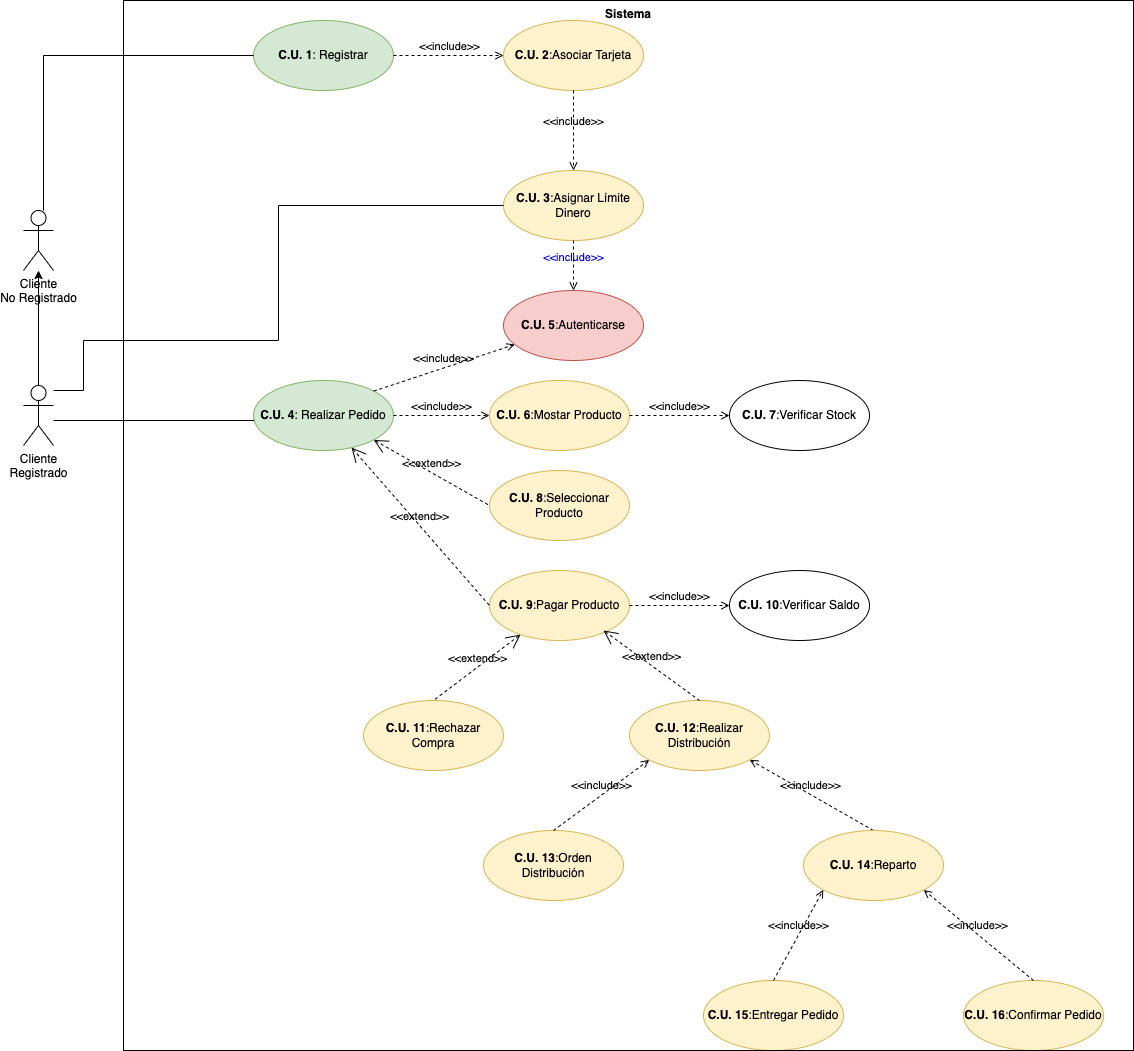

The diagram above was exported from draw.io. Its source (the exported page's mxGraphModel, read from the mxfile embedded in the PNG):
<mxGraphModel dx="1646" dy="2073" grid="1" gridSize="10" guides="1" tooltips="1" connect="1" arrows="1" fold="1" page="1" pageScale="1" pageWidth="827" pageHeight="1169" math="0" shadow="0">
  <root>
    <mxCell id="0" />
    <mxCell id="1" parent="0" />
    <mxCell id="orC103wAOabYz1slnbpC-1" value="&lt;b&gt;C.U. 1&lt;/b&gt;: Registrar" style="ellipse;whiteSpace=wrap;html=1;fillColor=#d5e8d4;strokeColor=#82b366;" parent="1" vertex="1">
      <mxGeometry x="280" y="-30" width="140" height="70" as="geometry" />
    </mxCell>
    <mxCell id="orC103wAOabYz1slnbpC-2" value="&lt;b style=&quot;border-color: var(--border-color);&quot;&gt;C.U. 2&lt;/b&gt;:Asociar Tarjeta" style="ellipse;whiteSpace=wrap;html=1;fillColor=#fff2cc;strokeColor=#d6b656;" parent="1" vertex="1">
      <mxGeometry x="530" y="-30" width="140" height="70" as="geometry" />
    </mxCell>
    <mxCell id="orC103wAOabYz1slnbpC-3" value="&lt;b style=&quot;border-color: var(--border-color);&quot;&gt;C.U. 3&lt;/b&gt;:Asignar Límite Dinero" style="ellipse;whiteSpace=wrap;html=1;fillColor=#fff2cc;strokeColor=#d6b656;" parent="1" vertex="1">
      <mxGeometry x="530" y="120" width="140" height="70" as="geometry" />
    </mxCell>
    <mxCell id="orC103wAOabYz1slnbpC-4" value="&amp;lt;&amp;lt;include&amp;gt;&amp;gt;" style="edgeStyle=none;html=1;endArrow=open;verticalAlign=bottom;dashed=1;labelBackgroundColor=none;rounded=0;exitX=1;exitY=0.5;exitDx=0;exitDy=0;" parent="1" source="orC103wAOabYz1slnbpC-1" target="orC103wAOabYz1slnbpC-2" edge="1">
      <mxGeometry width="160" relative="1" as="geometry">
        <mxPoint x="370" y="140" as="sourcePoint" />
        <mxPoint x="560" as="targetPoint" />
      </mxGeometry>
    </mxCell>
    <mxCell id="orC103wAOabYz1slnbpC-5" value="&amp;lt;&amp;lt;include&amp;gt;&amp;gt;" style="edgeStyle=none;html=1;endArrow=open;verticalAlign=bottom;dashed=1;labelBackgroundColor=none;rounded=0;entryX=0.5;entryY=0;entryDx=0;entryDy=0;exitX=0.5;exitY=1;exitDx=0;exitDy=0;" parent="1" source="orC103wAOabYz1slnbpC-2" target="orC103wAOabYz1slnbpC-3" edge="1">
      <mxGeometry width="160" relative="1" as="geometry">
        <mxPoint x="630" y="40" as="sourcePoint" />
        <mxPoint x="490" y="230" as="targetPoint" />
      </mxGeometry>
    </mxCell>
    <mxCell id="orC103wAOabYz1slnbpC-19" style="edgeStyle=orthogonalEdgeStyle;rounded=0;orthogonalLoop=1;jettySize=auto;html=1;entryX=0;entryY=0.5;entryDx=0;entryDy=0;endArrow=none;endFill=0;" parent="1" source="orC103wAOabYz1slnbpC-6" target="orC103wAOabYz1slnbpC-1" edge="1">
      <mxGeometry relative="1" as="geometry">
        <Array as="points">
          <mxPoint x="70" y="5" />
        </Array>
      </mxGeometry>
    </mxCell>
    <mxCell id="orC103wAOabYz1slnbpC-6" value="Cliente&lt;br&gt;No Registrado" style="shape=umlActor;html=1;verticalLabelPosition=bottom;verticalAlign=top;align=center;" parent="1" vertex="1">
      <mxGeometry x="50" y="160" width="30" height="60" as="geometry" />
    </mxCell>
    <mxCell id="orC103wAOabYz1slnbpC-7" value="&lt;b style=&quot;border-color: var(--border-color);&quot;&gt;C.U. 4&lt;/b&gt;: Realizar Pedido" style="ellipse;whiteSpace=wrap;html=1;fillColor=#d5e8d4;strokeColor=#82b366;" parent="1" vertex="1">
      <mxGeometry x="280" y="330" width="140" height="70" as="geometry" />
    </mxCell>
    <mxCell id="orC103wAOabYz1slnbpC-8" value="&lt;b style=&quot;border-color: var(--border-color);&quot;&gt;C.U. 6&lt;/b&gt;:Mostar Producto" style="ellipse;whiteSpace=wrap;html=1;fillColor=#fff2cc;strokeColor=#d6b656;" parent="1" vertex="1">
      <mxGeometry x="516" y="330" width="140" height="70" as="geometry" />
    </mxCell>
    <mxCell id="orC103wAOabYz1slnbpC-10" value="&lt;b style=&quot;border-color: var(--border-color);&quot;&gt;C.U. 5&lt;/b&gt;:Autenticarse" style="ellipse;whiteSpace=wrap;html=1;fillColor=#f8cecc;strokeColor=#b85450;" parent="1" vertex="1">
      <mxGeometry x="530" y="240" width="140" height="70" as="geometry" />
    </mxCell>
    <mxCell id="orC103wAOabYz1slnbpC-11" value="&amp;lt;&amp;lt;include&amp;gt;&amp;gt;" style="edgeStyle=none;html=1;endArrow=open;verticalAlign=bottom;dashed=1;labelBackgroundColor=none;rounded=0;exitX=1;exitY=0;exitDx=0;exitDy=0;" parent="1" source="orC103wAOabYz1slnbpC-7" target="orC103wAOabYz1slnbpC-10" edge="1">
      <mxGeometry width="160" relative="1" as="geometry">
        <mxPoint x="336" y="320" as="sourcePoint" />
        <mxPoint x="496" y="320" as="targetPoint" />
      </mxGeometry>
    </mxCell>
    <mxCell id="orC103wAOabYz1slnbpC-12" value="&amp;lt;&amp;lt;include&amp;gt;&amp;gt;" style="edgeStyle=none;html=1;endArrow=open;verticalAlign=bottom;dashed=1;labelBackgroundColor=none;rounded=0;entryX=0;entryY=0.5;entryDx=0;entryDy=0;exitX=1;exitY=0.5;exitDx=0;exitDy=0;" parent="1" source="orC103wAOabYz1slnbpC-7" target="orC103wAOabYz1slnbpC-8" edge="1">
      <mxGeometry width="160" relative="1" as="geometry">
        <mxPoint x="336" y="320" as="sourcePoint" />
        <mxPoint x="496" y="320" as="targetPoint" />
      </mxGeometry>
    </mxCell>
    <mxCell id="orC103wAOabYz1slnbpC-13" value="&lt;b style=&quot;border-color: var(--border-color);&quot;&gt;C.U. 8&lt;/b&gt;:Seleccionar Producto" style="ellipse;whiteSpace=wrap;html=1;fillColor=#fff2cc;strokeColor=#d6b656;" parent="1" vertex="1">
      <mxGeometry x="516" y="420" width="140" height="70" as="geometry" />
    </mxCell>
    <mxCell id="orC103wAOabYz1slnbpC-14" value="&lt;b style=&quot;border-color: var(--border-color);&quot;&gt;C.U. 9&lt;/b&gt;:Pagar Producto" style="ellipse;whiteSpace=wrap;html=1;fillColor=#fff2cc;strokeColor=#d6b656;" parent="1" vertex="1">
      <mxGeometry x="516" y="520" width="140" height="70" as="geometry" />
    </mxCell>
    <mxCell id="orC103wAOabYz1slnbpC-15" value="&lt;b style=&quot;border-color: var(--border-color);&quot;&gt;C.U. 7&lt;/b&gt;:Verificar Stock" style="ellipse;whiteSpace=wrap;html=1;" parent="1" vertex="1">
      <mxGeometry x="756" y="330" width="140" height="70" as="geometry" />
    </mxCell>
    <mxCell id="orC103wAOabYz1slnbpC-16" value="&amp;lt;&amp;lt;include&amp;gt;&amp;gt;" style="edgeStyle=none;html=1;endArrow=open;verticalAlign=bottom;dashed=1;labelBackgroundColor=none;rounded=0;exitX=1;exitY=0.5;exitDx=0;exitDy=0;entryX=0;entryY=0.5;entryDx=0;entryDy=0;" parent="1" source="orC103wAOabYz1slnbpC-8" target="orC103wAOabYz1slnbpC-15" edge="1">
      <mxGeometry width="160" relative="1" as="geometry">
        <mxPoint x="676" y="365" as="sourcePoint" />
        <mxPoint x="516" y="500" as="targetPoint" />
      </mxGeometry>
    </mxCell>
    <mxCell id="orC103wAOabYz1slnbpC-18" style="edgeStyle=orthogonalEdgeStyle;rounded=0;orthogonalLoop=1;jettySize=auto;html=1;endArrow=none;endFill=0;" parent="1" source="orC103wAOabYz1slnbpC-17" target="orC103wAOabYz1slnbpC-7" edge="1">
      <mxGeometry relative="1" as="geometry">
        <Array as="points">
          <mxPoint x="150" y="370" />
          <mxPoint x="150" y="370" />
        </Array>
      </mxGeometry>
    </mxCell>
    <mxCell id="BMDXMm-JPmI6lfDLbP15-1" style="edgeStyle=orthogonalEdgeStyle;rounded=0;orthogonalLoop=1;jettySize=auto;html=1;strokeColor=#000000;fontColor=#0000CC;endArrow=classic;endFill=1;" edge="1" parent="1" source="orC103wAOabYz1slnbpC-17" target="orC103wAOabYz1slnbpC-6">
      <mxGeometry relative="1" as="geometry" />
    </mxCell>
    <mxCell id="BMDXMm-JPmI6lfDLbP15-2" style="edgeStyle=orthogonalEdgeStyle;rounded=0;orthogonalLoop=1;jettySize=auto;html=1;entryX=0;entryY=0.5;entryDx=0;entryDy=0;strokeColor=#000000;fontColor=#0000CC;endArrow=none;endFill=0;" edge="1" parent="1" source="orC103wAOabYz1slnbpC-17" target="orC103wAOabYz1slnbpC-3">
      <mxGeometry relative="1" as="geometry">
        <Array as="points">
          <mxPoint x="110" y="340" />
          <mxPoint x="110" y="290" />
          <mxPoint x="305" y="290" />
          <mxPoint x="305" y="155" />
        </Array>
      </mxGeometry>
    </mxCell>
    <mxCell id="orC103wAOabYz1slnbpC-17" value="Cliente&lt;br&gt;Registrado" style="shape=umlActor;html=1;verticalLabelPosition=bottom;verticalAlign=top;align=center;" parent="1" vertex="1">
      <mxGeometry x="50" y="335" width="30" height="60" as="geometry" />
    </mxCell>
    <mxCell id="orC103wAOabYz1slnbpC-20" value="&amp;lt;&amp;lt;extend&amp;gt;&amp;gt;" style="edgeStyle=none;html=1;startArrow=open;endArrow=none;startSize=12;verticalAlign=bottom;dashed=1;labelBackgroundColor=none;rounded=0;entryX=0;entryY=0.5;entryDx=0;entryDy=0;exitX=1;exitY=1;exitDx=0;exitDy=0;" parent="1" source="orC103wAOabYz1slnbpC-7" target="orC103wAOabYz1slnbpC-13" edge="1">
      <mxGeometry width="160" relative="1" as="geometry">
        <mxPoint x="330" y="270" as="sourcePoint" />
        <mxPoint x="490" y="270" as="targetPoint" />
      </mxGeometry>
    </mxCell>
    <mxCell id="orC103wAOabYz1slnbpC-21" value="&amp;lt;&amp;lt;extend&amp;gt;&amp;gt;" style="edgeStyle=none;html=1;startArrow=open;endArrow=none;startSize=12;verticalAlign=bottom;dashed=1;labelBackgroundColor=none;rounded=0;entryX=0;entryY=0.5;entryDx=0;entryDy=0;" parent="1" source="orC103wAOabYz1slnbpC-7" target="orC103wAOabYz1slnbpC-14" edge="1">
      <mxGeometry width="160" relative="1" as="geometry">
        <mxPoint x="330" y="270" as="sourcePoint" />
        <mxPoint x="490" y="270" as="targetPoint" />
      </mxGeometry>
    </mxCell>
    <mxCell id="orC103wAOabYz1slnbpC-22" value="&lt;b style=&quot;border-color: var(--border-color);&quot;&gt;C.U. 10&lt;/b&gt;:Verificar Saldo" style="ellipse;whiteSpace=wrap;html=1;" parent="1" vertex="1">
      <mxGeometry x="756" y="520" width="140" height="70" as="geometry" />
    </mxCell>
    <mxCell id="orC103wAOabYz1slnbpC-23" value="&amp;lt;&amp;lt;include&amp;gt;&amp;gt;" style="edgeStyle=none;html=1;endArrow=open;verticalAlign=bottom;dashed=1;labelBackgroundColor=none;rounded=0;entryX=0;entryY=0.5;entryDx=0;entryDy=0;exitX=1;exitY=0.5;exitDx=0;exitDy=0;" parent="1" source="orC103wAOabYz1slnbpC-14" target="orC103wAOabYz1slnbpC-22" edge="1">
      <mxGeometry width="160" relative="1" as="geometry">
        <mxPoint x="700" y="530" as="sourcePoint" />
        <mxPoint x="516" y="690" as="targetPoint" />
      </mxGeometry>
    </mxCell>
    <mxCell id="orC103wAOabYz1slnbpC-24" value="&lt;b style=&quot;border-color: var(--border-color);&quot;&gt;C.U. 11&lt;/b&gt;:Rechazar Compra" style="ellipse;whiteSpace=wrap;html=1;fillColor=#fff2cc;strokeColor=#d6b656;" parent="1" vertex="1">
      <mxGeometry x="390" y="650" width="140" height="70" as="geometry" />
    </mxCell>
    <mxCell id="orC103wAOabYz1slnbpC-26" value="&lt;b style=&quot;border-color: var(--border-color);&quot;&gt;C.U. 12&lt;/b&gt;:Realizar Distribución" style="ellipse;whiteSpace=wrap;html=1;fillColor=#fff2cc;strokeColor=#d6b656;" parent="1" vertex="1">
      <mxGeometry x="656" y="650" width="140" height="70" as="geometry" />
    </mxCell>
    <mxCell id="orC103wAOabYz1slnbpC-27" value="&amp;lt;&amp;lt;extend&amp;gt;&amp;gt;" style="edgeStyle=none;html=1;startArrow=open;endArrow=none;startSize=12;verticalAlign=bottom;dashed=1;labelBackgroundColor=none;rounded=0;entryX=0.5;entryY=0;entryDx=0;entryDy=0;" parent="1" source="orC103wAOabYz1slnbpC-14" target="orC103wAOabYz1slnbpC-24" edge="1">
      <mxGeometry width="160" relative="1" as="geometry">
        <mxPoint x="330" y="610" as="sourcePoint" />
        <mxPoint x="490" y="610" as="targetPoint" />
      </mxGeometry>
    </mxCell>
    <mxCell id="orC103wAOabYz1slnbpC-28" value="&amp;lt;&amp;lt;extend&amp;gt;&amp;gt;" style="edgeStyle=none;html=1;startArrow=open;endArrow=none;startSize=12;verticalAlign=bottom;dashed=1;labelBackgroundColor=none;rounded=0;entryX=0.5;entryY=0;entryDx=0;entryDy=0;" parent="1" target="orC103wAOabYz1slnbpC-26" edge="1">
      <mxGeometry width="160" relative="1" as="geometry">
        <mxPoint x="630" y="580" as="sourcePoint" />
        <mxPoint x="490" y="610" as="targetPoint" />
      </mxGeometry>
    </mxCell>
    <mxCell id="orC103wAOabYz1slnbpC-29" value="&lt;b style=&quot;border-color: var(--border-color);&quot;&gt;C.U. 13&lt;/b&gt;:Orden Distribución" style="ellipse;whiteSpace=wrap;html=1;fillColor=#fff2cc;strokeColor=#d6b656;" parent="1" vertex="1">
      <mxGeometry x="510" y="780" width="140" height="70" as="geometry" />
    </mxCell>
    <mxCell id="orC103wAOabYz1slnbpC-30" value="&amp;lt;&amp;lt;include&amp;gt;&amp;gt;" style="edgeStyle=none;html=1;endArrow=open;verticalAlign=bottom;dashed=1;labelBackgroundColor=none;rounded=0;exitX=0.5;exitY=0;exitDx=0;exitDy=0;entryX=1;entryY=1;entryDx=0;entryDy=0;" parent="1" source="orC103wAOabYz1slnbpC-31" target="orC103wAOabYz1slnbpC-26" edge="1">
      <mxGeometry width="160" relative="1" as="geometry">
        <mxPoint x="666" y="565" as="sourcePoint" />
        <mxPoint x="766" y="565" as="targetPoint" />
      </mxGeometry>
    </mxCell>
    <mxCell id="orC103wAOabYz1slnbpC-31" value="&lt;b style=&quot;border-color: var(--border-color);&quot;&gt;C.U. 14&lt;/b&gt;:Reparto" style="ellipse;whiteSpace=wrap;html=1;fillColor=#fff2cc;strokeColor=#d6b656;" parent="1" vertex="1">
      <mxGeometry x="830" y="780" width="140" height="70" as="geometry" />
    </mxCell>
    <mxCell id="orC103wAOabYz1slnbpC-32" value="&amp;lt;&amp;lt;include&amp;gt;&amp;gt;" style="edgeStyle=none;html=1;endArrow=open;verticalAlign=bottom;dashed=1;labelBackgroundColor=none;rounded=0;exitX=0.5;exitY=0;exitDx=0;exitDy=0;entryX=0;entryY=1;entryDx=0;entryDy=0;" parent="1" source="orC103wAOabYz1slnbpC-29" target="orC103wAOabYz1slnbpC-26" edge="1">
      <mxGeometry width="160" relative="1" as="geometry">
        <mxPoint x="910" y="790" as="sourcePoint" />
        <mxPoint x="806" y="695" as="targetPoint" />
      </mxGeometry>
    </mxCell>
    <mxCell id="orC103wAOabYz1slnbpC-33" value="&lt;b style=&quot;border-color: var(--border-color);&quot;&gt;C.U. 15&lt;/b&gt;:Entregar Pedido" style="ellipse;whiteSpace=wrap;html=1;fillColor=#fff2cc;strokeColor=#d6b656;" parent="1" vertex="1">
      <mxGeometry x="730" y="930" width="140" height="70" as="geometry" />
    </mxCell>
    <mxCell id="orC103wAOabYz1slnbpC-34" value="&lt;b style=&quot;border-color: var(--border-color);&quot;&gt;C.U. 16&lt;/b&gt;:Confirmar Pedido" style="ellipse;whiteSpace=wrap;html=1;fillColor=#fff2cc;strokeColor=#d6b656;" parent="1" vertex="1">
      <mxGeometry x="990" y="930" width="140" height="70" as="geometry" />
    </mxCell>
    <mxCell id="orC103wAOabYz1slnbpC-35" value="&amp;lt;&amp;lt;include&amp;gt;&amp;gt;" style="edgeStyle=none;html=1;endArrow=open;verticalAlign=bottom;dashed=1;labelBackgroundColor=none;rounded=0;exitX=0.5;exitY=0;exitDx=0;exitDy=0;entryX=0;entryY=1;entryDx=0;entryDy=0;" parent="1" source="orC103wAOabYz1slnbpC-33" target="orC103wAOabYz1slnbpC-31" edge="1">
      <mxGeometry width="160" relative="1" as="geometry">
        <mxPoint x="910" y="790" as="sourcePoint" />
        <mxPoint x="785.4974746830583" y="719.748737341529" as="targetPoint" />
      </mxGeometry>
    </mxCell>
    <mxCell id="orC103wAOabYz1slnbpC-36" value="&amp;lt;&amp;lt;include&amp;gt;&amp;gt;" style="edgeStyle=none;html=1;endArrow=open;verticalAlign=bottom;dashed=1;labelBackgroundColor=none;rounded=0;exitX=0.5;exitY=0;exitDx=0;exitDy=0;entryX=1;entryY=1;entryDx=0;entryDy=0;" parent="1" source="orC103wAOabYz1slnbpC-34" target="orC103wAOabYz1slnbpC-31" edge="1">
      <mxGeometry width="160" relative="1" as="geometry">
        <mxPoint x="920" y="800" as="sourcePoint" />
        <mxPoint x="795.4974746830583" y="729.748737341529" as="targetPoint" />
      </mxGeometry>
    </mxCell>
    <mxCell id="orC103wAOabYz1slnbpC-42" value="Sistema" style="shape=rect;html=1;verticalAlign=top;fontStyle=1;whiteSpace=wrap;align=center;fillColor=none;" parent="1" vertex="1">
      <mxGeometry x="150" y="-50" width="1010" height="1050" as="geometry" />
    </mxCell>
    <mxCell id="BMDXMm-JPmI6lfDLbP15-4" value="&amp;lt;&amp;lt;include&amp;gt;&amp;gt;" style="edgeStyle=none;html=1;endArrow=open;verticalAlign=bottom;dashed=1;labelBackgroundColor=none;rounded=0;strokeColor=#000000;fontColor=#0000CC;entryX=0.5;entryY=0;entryDx=0;entryDy=0;exitX=0.5;exitY=1;exitDx=0;exitDy=0;" edge="1" parent="1" source="orC103wAOabYz1slnbpC-3" target="orC103wAOabYz1slnbpC-10">
      <mxGeometry width="160" relative="1" as="geometry">
        <mxPoint x="250" y="220" as="sourcePoint" />
        <mxPoint x="410" y="220" as="targetPoint" />
      </mxGeometry>
    </mxCell>
  </root>
</mxGraphModel>